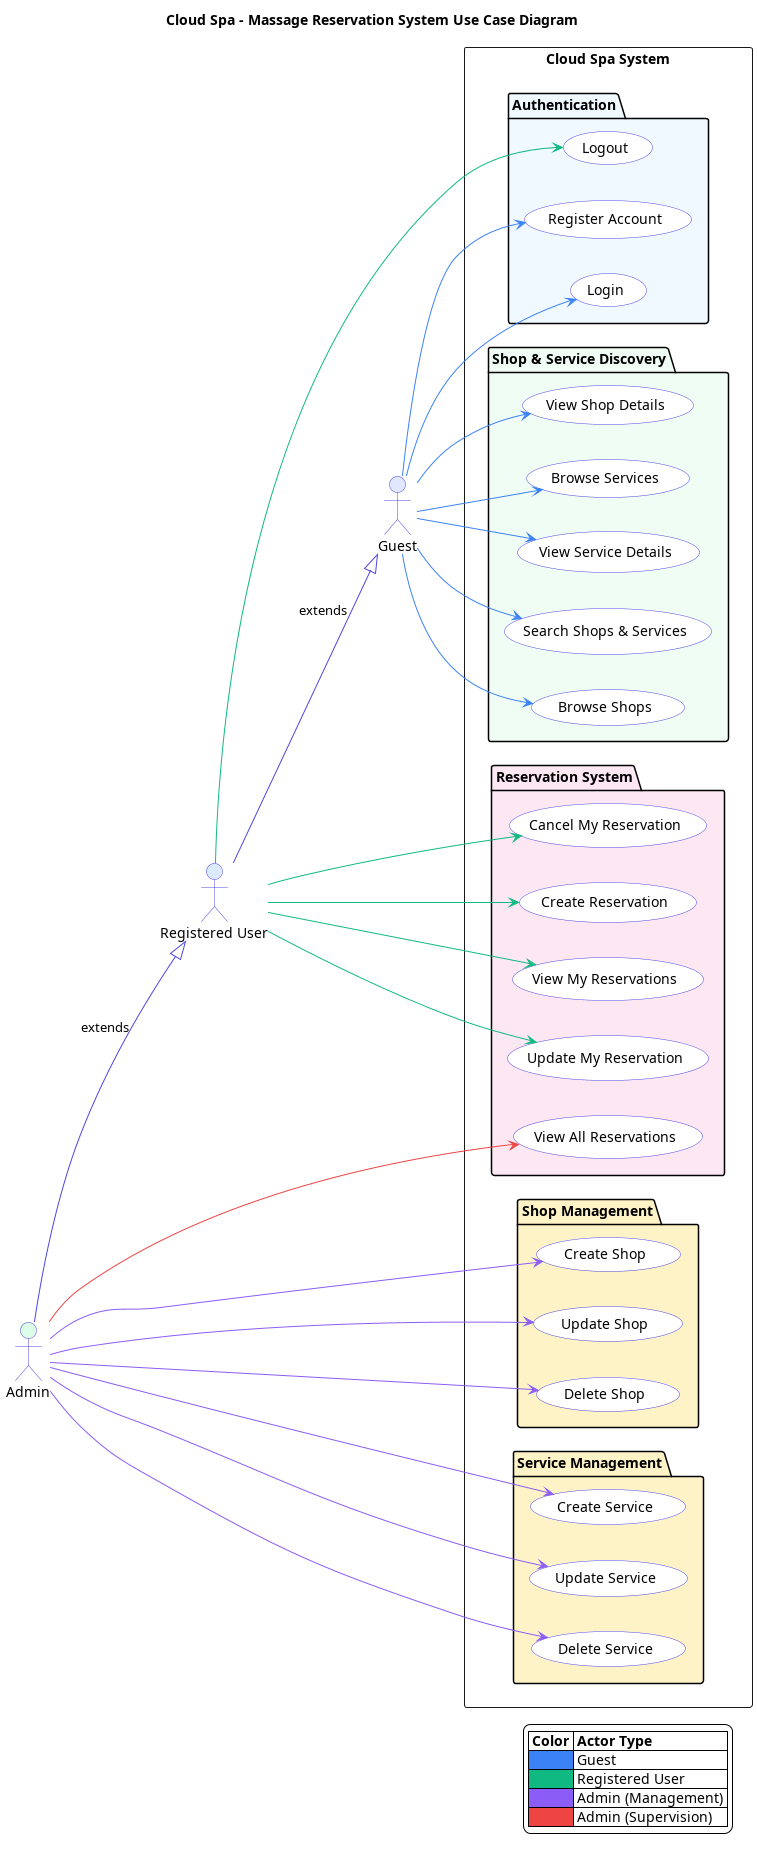

The diagram above was rendered by PlantUML. Its source (embedded in the PNG):
@startuml

skinparam backgroundColor #ffffff

title Cloud Spa - Massage Reservation System Use Case Diagram

skinparam usecase {
    BackgroundColor #ffffff
    BorderColor #4f46e5
    ArrowColor #4f46e5
}

skinparam actor {
    BorderColor #4f46e5
    BackgroundColor #e0e7ff
}

left to right direction

actor "Guest" as Guest #e0e7ff
actor "Registered User" as RegUser #dbeafe
actor "Admin" as Admin #dcfce7

' Inheritance relationships (dashed lines)
RegUser --|> Guest : extends
Admin --|> RegUser : extends

rectangle "Cloud Spa System" {
    
    package "Authentication" #f0f9ff {
        usecase "Register Account" as UC_Register
        usecase "Login" as UC_Login
        usecase "Logout" as UC_Logout
    }
    
    package "Shop & Service Discovery" #f0fdf4 {
        usecase "Browse Shops" as UC_ViewShops
        usecase "View Shop Details" as UC_ShopDetails
        usecase "Browse Services" as UC_ViewServices
        usecase "View Service Details" as UC_ServiceDetails
        usecase "Search Shops & Services" as UC_Search
    }
    
    package "Shop Management" #fef3c7 {
        usecase "Create Shop" as UC_CreateShop
        usecase "Update Shop" as UC_UpdateShop
        usecase "Delete Shop" as UC_DeleteShop
    }
    
    package "Service Management" #fef3c7 {
        usecase "Create Service" as UC_CreateService
        usecase "Update Service" as UC_UpdateService
        usecase "Delete Service" as UC_DeleteService
    }
    
    package "Reservation System" #fce7f3 {
        usecase "Create Reservation" as UC_CreateRes
        usecase "View My Reservations" as UC_ViewMyRes
        usecase "View All Reservations" as UC_ViewAllRes
        usecase "Update My Reservation" as UC_UpdateRes
        usecase "Cancel My Reservation" as UC_CancelRes
    }
}

' Guest permissions - Blue arrows
skinparam arrow {
    Color #3b82f6
}
Guest --> UC_Register
Guest --> UC_Login
Guest --> UC_ViewShops
Guest --> UC_ShopDetails
Guest --> UC_ViewServices
Guest --> UC_ServiceDetails
Guest --> UC_Search

' Registered User permissions - Green arrows
skinparam arrow {
    Color #10b981
}
RegUser --> UC_Logout
RegUser --> UC_CreateRes
RegUser --> UC_ViewMyRes
RegUser --> UC_UpdateRes
RegUser --> UC_CancelRes

' Admin permissions - Purple/Red arrows
skinparam arrow {
    Color #8b5cf6
}
Admin --> UC_CreateShop
Admin --> UC_UpdateShop
Admin --> UC_DeleteShop
Admin --> UC_CreateService
Admin --> UC_UpdateService
Admin --> UC_DeleteService

skinparam arrow {
    Color #ef4444
}
Admin --> UC_ViewAllRes

' Legend
legend right
    |= Color |= Actor Type |
    | <#3b82f6> | Guest |
    | <#10b981> | Registered User |
    | <#8b5cf6> | Admin (Management) |
    | <#ef4444> | Admin (Supervision) |
endlegend

@enduml